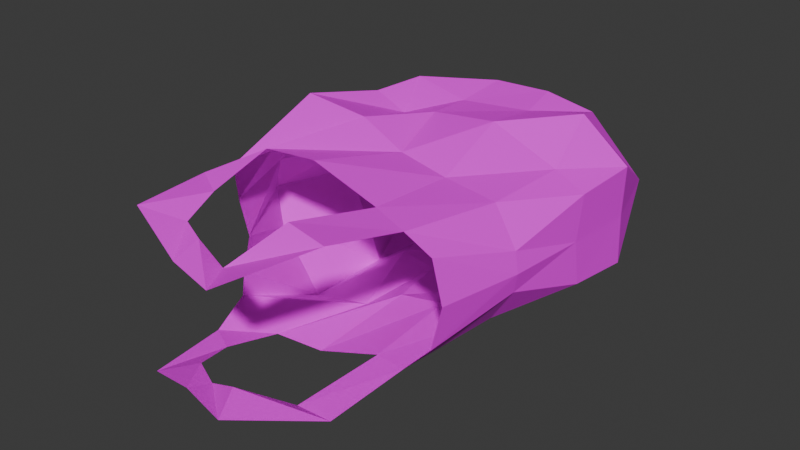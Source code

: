 # Source: plastic_bag.blend  (saved by Blender 4.3.34; exported with 4.5.12 LTS)
import bpy
from mathutils import Matrix  # noqa: F401  (used for matrix-valued properties, if any)

bpy.ops.wm.read_factory_settings(use_empty=True)
scene = bpy.context.scene
scene.name = 'Scene'

# ---- collections
col_collection = bpy.data.collections.new('Collection'); scene.collection.children.link(col_collection)

# ---- images (referenced by path relative to the original .blend; pixels are not part of the script)
import os
ASSET_DIR = os.environ.get("B2B_ASSET_DIR", "")  # directory of the original .blend (textures are referenced by path, not embedded)
HERE = os.path.dirname(os.path.abspath(__file__))  # packed textures are extracted next to this script under _unpacked/

def load_image(name, relpath, width, height, colorspace="sRGB"):
    """Load a texture the original file referenced (path relative to the .blend, or extracted next to this script)."""
    p = next((c for c in (os.path.join(HERE, relpath), os.path.join(ASSET_DIR, relpath)) if relpath and os.path.exists(c)), "")
    if p:
        img = bpy.data.images.load(p, check_existing=True)
        img.name = name
    else:  # same state as the original file: an image datablock whose file is absent (Cycles renders it pink)
        img = bpy.data.images.new(name, width, height)
        img.source = "FILE"
        img.filepath = "//" + (relpath or name)
    img.colorspace_settings.name = colorspace
    return img
img_plastic_bag_texture_png = load_image('plastic_bag_texture.png', 'textures/plastic_bag_texture.png', 1024, 1024, 'sRGB')

# ---- materials (node trees are filled in below, after node groups)
mat_material = bpy.data.materials.new('Material')
mat_material.alpha_threshold = 0.0
mat_material.roughness = 0.5
mat_material.line_color = (0.0, 0.0, 0.0, 1.0)

# ---- material node trees
mat_material.use_nodes = True; mat_material.node_tree.nodes.clear()
_N = mat_material.node_tree.nodes; _L = mat_material.node_tree.links
n0 = _N.new('ShaderNodeOutputMaterial'); n0.name = 'Material Output'; n0.location = (300, 300)
n1 = _N.new('ShaderNodeBsdfPrincipled'); n1.name = 'Principled BSDF'; n1.location = (10, 300)
n1.inputs[3].default_value = 1.45
n2 = _N.new('ShaderNodeTexImage'); n2.name = 'Image Texture'; n2.location = (-280, 275)
n2.image = img_plastic_bag_texture_png
_L.new(n1.outputs[0], n0.inputs[0])
_L.new(n2.outputs[0], n1.inputs[0])
n0.is_active_output = True

# ---- world
world_world = bpy.data.worlds.new('World'); scene.world = world_world
world_world.use_nodes = True; world_world.node_tree.nodes.clear()
_N = world_world.node_tree.nodes; _L = world_world.node_tree.links
n0 = _N.new('ShaderNodeOutputWorld'); n0.name = 'World Output'; n0.location = (300, 300)
n1 = _N.new('ShaderNodeBackground'); n1.name = 'Background'; n1.location = (10, 300)
n1.inputs[0].default_value = (0.05088, 0.05088, 0.05088, 1.0)
_L.new(n1.outputs[0], n0.inputs[0])
n0.is_active_output = True
world_world.color = (0.05088, 0.05088, 0.05088)
world_world.sun_shadow_jitter_overblur = 0.0

# ---- meshes
me_cube = bpy.data.meshes.new('Cube')
me_cube.from_pydata([(0.6055, 0.6246, 0.4577), (0.6283, -1.071, 0.3811), (-0.4169, 0.3999, 0.3988), (-0.5165, -1.077, 0.3915), (0.8195, 0.8114, 0.06579), (0.7989, 0.9004, 0.0), (-0.4402, -1.067, 0.0), (-0.4688, -1.096, 0.2182), (0.7472, -1.008, 0.2559), (0.7972, -0.9893, 0.0), (-0.4395, 0.478, 0.2726), (-0.4979, 0.5633, 0.0), (0.4114, -1.016, 0.418), (0.01941, -1.026, 0.5545), (-0.2695, -1.063, 0.5485), (0.6891, 0.3851, 0.5389), (0.7495, 0.02999, 0.3506), (0.7216, -0.4697, 0.3366), (-0.4911, -0.5146, 0.6351), (-0.3926, -0.06886, 0.5482), (-0.4958, 0.2495, 0.4661), (-0.2696, 0.4879, 0.4221), (-0.0106, 0.5711, 0.5205), (0.3092, 0.6167, 0.5136), (0.3522, 0.3583, 0.4812), (-0.03239, 0.2644, 0.4789), (-0.3591, 0.2691, 0.5488), (0.355, 0.01625, 0.523), (-0.01768, -0.01973, 0.4969), (-0.223, -0.03639, 0.4464), (0.4004, -0.4627, 0.3742), (0.1076, -0.4578, 0.4333), (-0.1345, -0.4791, 0.5777), (-0.7745, -0.5316, 0.0), (-0.6792, -0.5868, 0.2109), (-0.6172, -0.0858, 0.0), (-0.4242, -0.1333, 0.2762), (-0.6568, 0.2908, 0.0), (-0.5531, 0.2529, 0.3258), (0.9567, 0.4108, 0.0), (0.9645, 0.4136, 0.2948), (0.9323, -0.01669, 0.0), (0.939, 0.01905, 0.2673), (0.8927, -0.4979, 0.0), (0.8667, -0.4861, 0.1185), (-0.2901, 0.8326, 0.0), (-0.2584, 0.7305, 0.1846), (0.04633, 1.052, 0.0), (0.02295, 0.8574, 0.2226), (0.4591, 1.048, 0.0), (0.4231, 0.9281, 0.142), (-0.2695, -1.063, 0.5485), (0.559, -1.527, 0.4678), (0.3184, -1.505, 0.5002), (-0.4411, -1.331, 0.4618), (-0.2645, -1.428, 0.4469), (0.2785, -1.967, 0.3402), (-0.02642, -1.892, 0.3422), (-0.3954, -1.785, 0.4664), (-0.1957, -1.659, 0.3965), (-0.02392, -1.739, 0.3968), (0.1604, -1.766, 0.3209), (0.6055, 0.6246, -0.4577), (0.6283, -1.071, -0.3811), (-0.4169, 0.3999, -0.3988), (-0.5165, -1.077, -0.3915), (0.8195, 0.8114, -0.06579), (-0.4688, -1.096, -0.2182), (0.7472, -1.008, -0.2559), (-0.4395, 0.478, -0.2726), (0.4114, -1.016, -0.418), (0.01941, -1.026, -0.5545), (-0.2695, -1.063, -0.5485), (0.6891, 0.3851, -0.5389), (0.7495, 0.02999, -0.3506), (0.7216, -0.4697, -0.3366), (-0.4911, -0.5146, -0.6351), (-0.3926, -0.06886, -0.5482), (-0.4958, 0.2495, -0.4661), (-0.2696, 0.4879, -0.4221), (-0.0106, 0.5711, -0.5205), (0.3092, 0.6167, -0.5136), (0.3522, 0.3583, -0.4812), (-0.03239, 0.2644, -0.4789), (-0.3591, 0.2691, -0.5488), (0.355, 0.01625, -0.523), (-0.01768, -0.01973, -0.4969), (-0.223, -0.03639, -0.4464), (0.4004, -0.4627, -0.3742), (0.1076, -0.4578, -0.4333), (-0.1345, -0.4791, -0.5777), (-0.6792, -0.5868, -0.2109), (-0.4242, -0.1333, -0.2762), (-0.5531, 0.2529, -0.3258), (0.9645, 0.4136, -0.2948), (0.939, 0.01905, -0.2673), (0.8667, -0.4861, -0.1185), (-0.2584, 0.7305, -0.1846), (0.02295, 0.8574, -0.2226), (0.4231, 0.9281, -0.142), (-0.2695, -1.063, -0.5485), (0.559, -1.527, -0.4678), (0.3184, -1.505, -0.5002), (-0.4411, -1.331, -0.4618), (-0.2645, -1.428, -0.4469), (0.2785, -1.967, -0.3402), (-0.02642, -1.892, -0.3422), (-0.3954, -1.785, -0.4664), (-0.1957, -1.659, -0.3965), (-0.02392, -1.739, -0.3968), (0.1604, -1.766, -0.3209)], [], [(24, 25, 28, 27), (25, 26, 29, 28), (27, 28, 31, 30), (28, 29, 32, 31), (0, 23, 24, 15), (23, 22, 25, 24), (22, 21, 26, 25), (21, 2, 20, 26), (26, 20, 19, 29), (29, 19, 18, 32), (32, 18, 3, 14), (31, 32, 14, 13), (30, 31, 13, 12), (17, 30, 12, 1), (16, 27, 30, 17), (15, 24, 27, 16), (33, 34, 36, 35), (35, 36, 38, 37), (6, 7, 34, 33), (7, 3, 18, 34), (34, 18, 19, 36), (36, 19, 20, 38), (38, 20, 2, 10), (37, 38, 10, 11), (39, 40, 42, 41), (41, 42, 44, 43), (5, 4, 40, 39), (4, 0, 15, 40), (40, 15, 16, 42), (42, 16, 17, 44), (44, 17, 1, 8), (43, 44, 8, 9), (45, 46, 48, 47), (47, 48, 50, 49), (11, 10, 46, 45), (10, 2, 21, 46), (46, 21, 22, 48), (48, 22, 23, 50), (50, 23, 0, 4), (49, 50, 4, 5), (14, 3, 51), (51, 3, 54, 55), (1, 12, 53, 52), (55, 54, 58, 59), (59, 58, 57, 60), (60, 57, 56, 61), (61, 56, 52, 53), (82, 85, 86, 83), (83, 86, 87, 84), (85, 88, 89, 86), (86, 89, 90, 87), (62, 73, 82, 81), (81, 82, 83, 80), (80, 83, 84, 79), (79, 84, 78, 64), (84, 87, 77, 78), (87, 90, 76, 77), (90, 72, 65, 76), (89, 71, 72, 90), (88, 70, 71, 89), (75, 63, 70, 88), (74, 75, 88, 85), (73, 74, 85, 82), (33, 35, 92, 91), (35, 37, 93, 92), (6, 33, 91, 67), (67, 91, 76, 65), (91, 92, 77, 76), (92, 93, 78, 77), (93, 69, 64, 78), (37, 11, 69, 93), (39, 41, 95, 94), (41, 43, 96, 95), (5, 39, 94, 66), (66, 94, 73, 62), (94, 95, 74, 73), (95, 96, 75, 74), (96, 68, 63, 75), (43, 9, 68, 96), (45, 47, 98, 97), (47, 49, 99, 98), (11, 45, 97, 69), (69, 97, 79, 64), (97, 98, 80, 79), (98, 99, 81, 80), (99, 66, 62, 81), (49, 5, 66, 99), (72, 100, 65), (100, 104, 103, 65), (63, 101, 102, 70), (104, 108, 107, 103), (108, 109, 106, 107), (109, 110, 105, 106), (110, 102, 101, 105)])
_uv = me_cube.uv_layers.new(name='UVMap')
_uv.uv.foreach_set('vector', [0.3657, 0.2709, 0.46, 0.3274, 0.4297, 0.406, 0.3309, 0.3599, 0.46, 0.3274, 0.5472, 0.3549, 0.487, 0.4256, 0.4297, 0.406, 0.3309, 0.3599, 0.4297, 0.406, 0.3489, 0.5198, 0.26, 0.4939, 0.4297, 0.406, 0.487, 0.4256, 0.4284, 0.5503, 0.3489, 0.5198, 0.3219, 0.1844, 0.3971, 0.2078, 0.3657, 0.2709, 0.2868, 0.2403, 0.3971, 0.2078, 0.4735, 0.2432, 0.46, 0.3274, 0.3657, 0.2709, 0.4735, 0.2432, 0.5463, 0.2801, 0.5472, 0.3549, 0.46, 0.3274, 0.5463, 0.2801, 0.5851, 0.3146, 0.5861, 0.3641, 0.5472, 0.3549, 0.5472, 0.3549, 0.5861, 0.3641, 0.5419, 0.4519, 0.487, 0.4256, 0.487, 0.4256, 0.5419, 0.4519, 0.5265, 0.5861, 0.4284, 0.5503, 0.4284, 0.5503, 0.5265, 0.5861, 0.5284, 0.7694, 0.4334, 0.7379, 0.3489, 0.5198, 0.4284, 0.5503, 0.4334, 0.7379, 0.3419, 0.7052, 0.26, 0.4939, 0.3489, 0.5198, 0.3419, 0.7052, 0.2085, 0.6656, 0.161, 0.4611, 0.26, 0.4939, 0.2085, 0.6656, 0.1328, 0.6632, 0.2148, 0.3158, 0.3309, 0.3599, 0.26, 0.4939, 0.161, 0.4611, 0.2868, 0.2403, 0.3657, 0.2709, 0.3309, 0.3599, 0.2148, 0.3158, 0.7366, 0.6328, 0.6561, 0.6371, 0.6249, 0.4769, 0.7353, 0.4679, 0.7353, 0.4679, 0.6249, 0.4769, 0.6285, 0.3589, 0.7366, 0.334, 0.6486, 0.8306, 0.5779, 0.8049, 0.6561, 0.6371, 0.7366, 0.6328, 0.5779, 0.8049, 0.5284, 0.7694, 0.5265, 0.5861, 0.6561, 0.6371, 0.6561, 0.6371, 0.5265, 0.5861, 0.5419, 0.4519, 0.6249, 0.4769, 0.6249, 0.4769, 0.5419, 0.4519, 0.5861, 0.3641, 0.6285, 0.3589, 0.6285, 0.3589, 0.5861, 0.3641, 0.5851, 0.3146, 0.6165, 0.282, 0.7366, 0.334, 0.6285, 0.3589, 0.6165, 0.282, 0.698, 0.2295, 0.1358, 0.1452, 0.2102, 0.1959, 0.1582, 0.2918, 0.07565, 0.2747, 0.07565, 0.2747, 0.1582, 0.2918, 0.07609, 0.4392, 0.03552, 0.4326, 0.2593, 0.02595, 0.2517, 0.06304, 0.2102, 0.1959, 0.1358, 0.1452, 0.2517, 0.06304, 0.3219, 0.1844, 0.2868, 0.2403, 0.2102, 0.1959, 0.2102, 0.1959, 0.2868, 0.2403, 0.2148, 0.3158, 0.1582, 0.2918, 0.1582, 0.2918, 0.2148, 0.3158, 0.161, 0.4611, 0.07609, 0.4392, 0.07609, 0.4392, 0.161, 0.4611, 0.1328, 0.6632, 0.0838, 0.6263, 0.03552, 0.4326, 0.07609, 0.4392, 0.0838, 0.6263, 8.578e-05, 0.5985, 0.6356, 0.1256, 0.5901, 0.1829, 0.5057, 0.1276, 0.5283, 0.03016, 0.5283, 0.03016, 0.5057, 0.1276, 0.3895, 0.06382, 0.3863, 8.587e-05, 0.698, 0.2295, 0.6165, 0.282, 0.5901, 0.1829, 0.6356, 0.1256, 0.6165, 0.282, 0.5851, 0.3146, 0.5463, 0.2801, 0.5901, 0.1829, 0.5901, 0.1829, 0.5463, 0.2801, 0.4735, 0.2432, 0.5057, 0.1276, 0.5057, 0.1276, 0.4735, 0.2432, 0.3971, 0.2078, 0.3895, 0.06382, 0.3895, 0.06382, 0.3971, 0.2078, 0.3219, 0.1844, 0.2517, 0.06304, 0.3863, 8.587e-05, 0.3895, 0.06382, 0.2517, 0.06304, 0.2593, 0.02595, 0.4334, 0.7379, 0.5284, 0.7694, 0.4334, 0.738, 0.4334, 0.738, 0.5284, 0.7694, 0.4688, 0.8441, 0.3979, 0.8633, 0.1328, 0.6632, 0.2085, 0.6656, 0.2029, 0.8332, 0.1205, 0.8231, 0.3979, 0.8633, 0.4688, 0.8441, 0.415, 0.9953, 0.3534, 0.9361, 0.3534, 0.9361, 0.415, 0.9953, 0.275, 0.9999, 0.2895, 0.9453, 0.2895, 0.9453, 0.275, 0.9999, 0.167, 0.9989, 0.2234, 0.9454, 0.2234, 0.9454, 0.167, 0.9989, 0.1205, 0.8231, 0.2029, 0.8332, 0.3657, 0.2709, 0.3309, 0.3599, 0.4297, 0.406, 0.46, 0.3274, 0.46, 0.3274, 0.4297, 0.406, 0.487, 0.4256, 0.5472, 0.3549, 0.3309, 0.3599, 0.26, 0.4939, 0.3489, 0.5198, 0.4297, 0.406, 0.4297, 0.406, 0.3489, 0.5198, 0.4284, 0.5503, 0.487, 0.4256, 0.3219, 0.1844, 0.2868, 0.2403, 0.3657, 0.2709, 0.3971, 0.2078, 0.3971, 0.2078, 0.3657, 0.2709, 0.46, 0.3274, 0.4735, 0.2432, 0.4735, 0.2432, 0.46, 0.3274, 0.5472, 0.3549, 0.5463, 0.2801, 0.5463, 0.2801, 0.5472, 0.3549, 0.5861, 0.3641, 0.5851, 0.3146, 0.5472, 0.3549, 0.487, 0.4256, 0.5419, 0.4519, 0.5861, 0.3641, 0.487, 0.4256, 0.4284, 0.5503, 0.5265, 0.5861, 0.5419, 0.4519, 0.4284, 0.5503, 0.4334, 0.7379, 0.5284, 0.7694, 0.5265, 0.5861, 0.3489, 0.5198, 0.3419, 0.7052, 0.4334, 0.7379, 0.4284, 0.5503, 0.26, 0.4939, 0.2085, 0.6656, 0.3419, 0.7052, 0.3489, 0.5198, 0.161, 0.4611, 0.1328, 0.6632, 0.2085, 0.6656, 0.26, 0.4939, 0.2148, 0.3158, 0.161, 0.4611, 0.26, 0.4939, 0.3309, 0.3599, 0.2868, 0.2403, 0.2148, 0.3158, 0.3309, 0.3599, 0.3657, 0.2709, 0.7366, 0.6328, 0.7353, 0.4679, 0.6249, 0.4769, 0.6561, 0.6371, 0.7353, 0.4679, 0.7366, 0.334, 0.6285, 0.3589, 0.6249, 0.4769, 0.6486, 0.8306, 0.7366, 0.6328, 0.6561, 0.6371, 0.5779, 0.8049, 0.5779, 0.8049, 0.6561, 0.6371, 0.5265, 0.5861, 0.5284, 0.7694, 0.6561, 0.6371, 0.6249, 0.4769, 0.5419, 0.4519, 0.5265, 0.5861, 0.6249, 0.4769, 0.6285, 0.3589, 0.5861, 0.3641, 0.5419, 0.4519, 0.6285, 0.3589, 0.6165, 0.282, 0.5851, 0.3146, 0.5861, 0.3641, 0.7366, 0.334, 0.698, 0.2295, 0.6165, 0.282, 0.6285, 0.3589, 0.1358, 0.1452, 0.07565, 0.2747, 0.1582, 0.2918, 0.2102, 0.1959, 0.07565, 0.2747, 0.03552, 0.4326, 0.07609, 0.4392, 0.1582, 0.2918, 0.2593, 0.02595, 0.1358, 0.1452, 0.2102, 0.1959, 0.2517, 0.06304, 0.2517, 0.06304, 0.2102, 0.1959, 0.2868, 0.2403, 0.3219, 0.1844, 0.2102, 0.1959, 0.1582, 0.2918, 0.2148, 0.3158, 0.2868, 0.2403, 0.1582, 0.2918, 0.07609, 0.4392, 0.161, 0.4611, 0.2148, 0.3158, 0.07609, 0.4392, 0.0838, 0.6263, 0.1328, 0.6632, 0.161, 0.4611, 0.03552, 0.4326, 8.578e-05, 0.5985, 0.0838, 0.6263, 0.07609, 0.4392, 0.6356, 0.1256, 0.5283, 0.03016, 0.5057, 0.1276, 0.5901, 0.1829, 0.5283, 0.03016, 0.3863, 8.587e-05, 0.3895, 0.06382, 0.5057, 0.1276, 0.698, 0.2295, 0.6356, 0.1256, 0.5901, 0.1829, 0.6165, 0.282, 0.6165, 0.282, 0.5901, 0.1829, 0.5463, 0.2801, 0.5851, 0.3146, 0.5901, 0.1829, 0.5057, 0.1276, 0.4735, 0.2432, 0.5463, 0.2801, 0.5057, 0.1276, 0.3895, 0.06382, 0.3971, 0.2078, 0.4735, 0.2432, 0.3895, 0.06382, 0.2517, 0.06304, 0.3219, 0.1844, 0.3971, 0.2078, 0.3863, 8.587e-05, 0.2593, 0.02595, 0.2517, 0.06304, 0.3895, 0.06382, 0.4334, 0.7379, 0.4334, 0.738, 0.5284, 0.7694, 0.4334, 0.738, 0.3979, 0.8633, 0.4688, 0.8441, 0.5284, 0.7694, 0.1328, 0.6632, 0.1205, 0.8231, 0.2029, 0.8332, 0.2085, 0.6656, 0.3979, 0.8633, 0.3534, 0.9361, 0.415, 0.9953, 0.4688, 0.8441, 0.3534, 0.9361, 0.2895, 0.9453, 0.275, 0.9999, 0.415, 0.9953, 0.2895, 0.9453, 0.2234, 0.9454, 0.167, 0.9989, 0.275, 0.9999, 0.2234, 0.9454, 0.2029, 0.8332, 0.1205, 0.8231, 0.167, 0.9989])
me_cube.materials.append(mat_material)
me_cube.use_mirror_vertex_groups = False
me_cube.update()

# ---- objects
ob_cube = bpy.data.objects.new('Cube', me_cube)

# ---- transforms, parenting, visibility, modifiers, constraints
ob_cube.location = (0.0, 0.0, 0.0)
ob_cube.lock_rotations_4d = False
ob_cube.empty_display_type = 'ARROWS'
ob_cube.lineart.crease_threshold = 0.0

# ---- collection membership
col_collection.objects.link(ob_cube)

# ---- scene / render settings (as saved in the file)
scene.frame_start = 1; scene.frame_end = 250; scene.frame_set(0)
scene.render.engine = 'BLENDER_EEVEE_NEXT'
bpy.context.view_layer.update()

# ---- added for rendering (the .blend has no active camera and no usable light): camera, sun
cam_auto = bpy.data.cameras.new('AutoCamera')
cam_auto.lens = 50.0
cam_auto.sensor_width = 36.0
cam_auto.clip_end = 1000.0
ob_auto_camera = bpy.data.objects.new('AutoCamera', cam_auto)
scene.collection.objects.link(ob_auto_camera)
ob_auto_camera.location = (3.52619, -4.57523, 2.74497)
ob_auto_camera.rotation_euler = (1.09748, -7.21219e-08, 0.694738)
scene.camera = ob_auto_camera
light_auto_sun = bpy.data.lights.new('AutoSun', 'SUN')
light_auto_sun.energy = 3.0
light_auto_sun.angle = 0.0523599
ob_auto_sun = bpy.data.objects.new('AutoSun', light_auto_sun)
scene.collection.objects.link(ob_auto_sun)
ob_auto_sun.rotation_euler = (0.872665, 0.174533, 0.523599)
bpy.context.view_layer.update()
